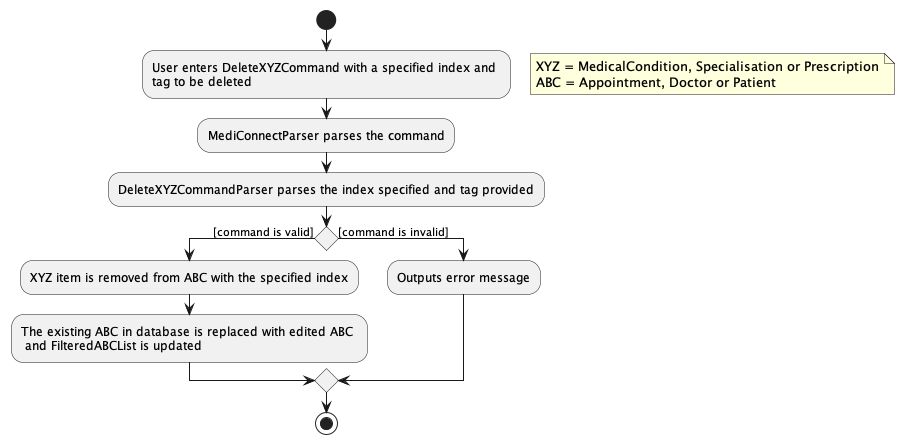

The diagram above was rendered by PlantUML. Its source (embedded in the PNG):
@startuml
'https://plantuml.com/activity-diagram-beta

start
:User enters DeleteXYZCommand with a specified index and \ntag to be deleted;
floating note right
    XYZ = MedicalCondition, Specialisation or Prescription
    ABC = Appointment, Doctor or Patient
end note
:MediConnectParser parses the command;
:DeleteXYZCommandParser parses the index specified and tag provided;
if () then ([command is valid])
  :XYZ item is removed from ABC with the specified index;
  :The existing ABC in database is replaced with edited ABC \n and FilteredABCList is updated;
else ([command is invalid])
  :Outputs error message;
endif

stop

@enduml